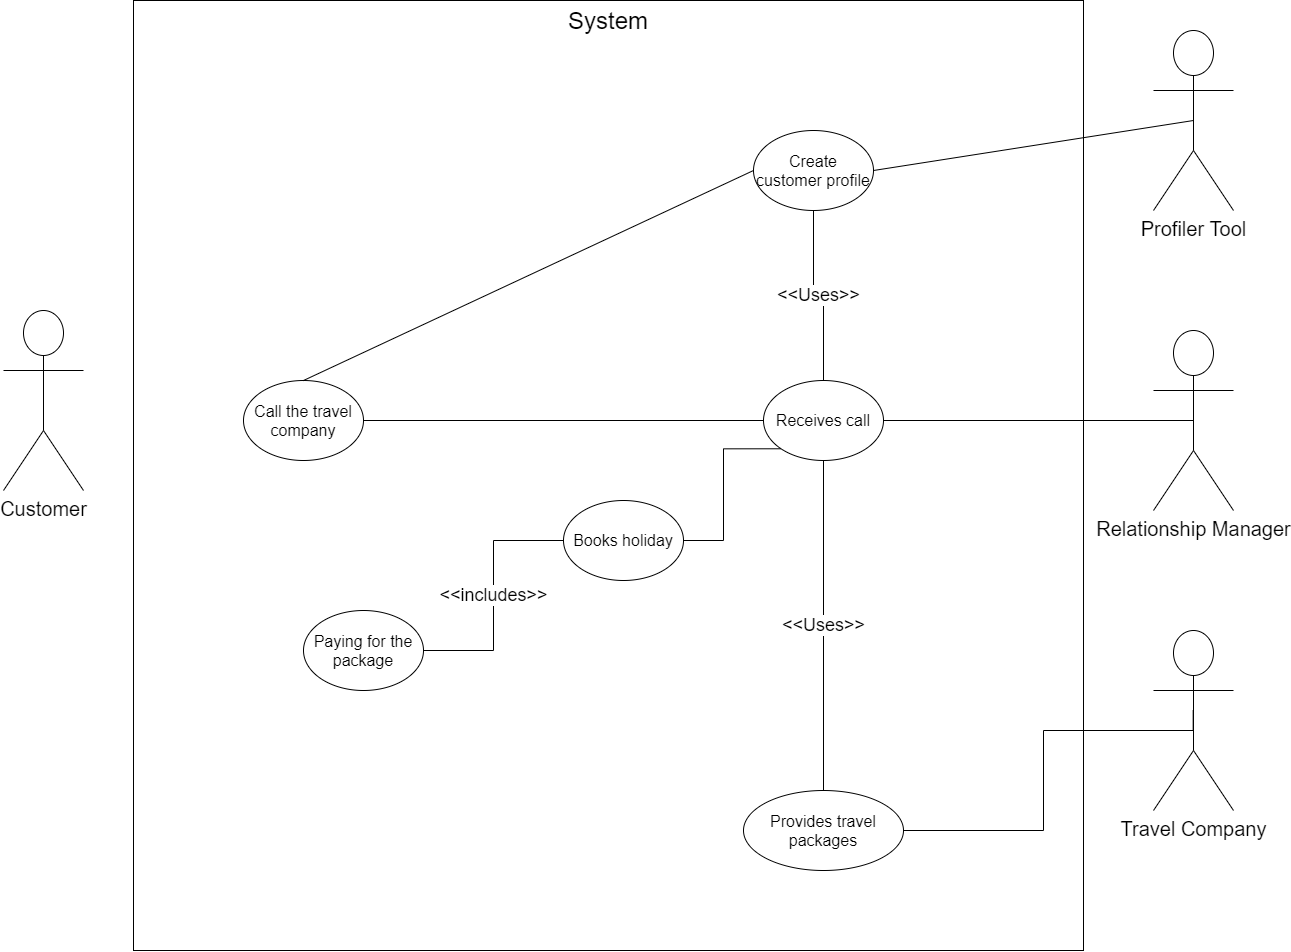

The diagram above was exported from draw.io. Its source (the exported page's mxGraphModel, read from the mxfile embedded in the PNG):
<mxGraphModel dx="1730" dy="920" grid="1" gridSize="10" guides="1" tooltips="1" connect="1" arrows="1" fold="1" page="1" pageScale="1" pageWidth="850" pageHeight="1100" math="0" shadow="0">
  <root>
    <mxCell id="0" />
    <mxCell id="1" parent="0" />
    <mxCell id="SBgPNRMkGzWsU4NkyW4--1" value="" style="whiteSpace=wrap;html=1;aspect=fixed;" parent="1" vertex="1">
      <mxGeometry x="320" y="60" width="950" height="950" as="geometry" />
    </mxCell>
    <mxCell id="SBgPNRMkGzWsU4NkyW4--2" value="&lt;span style=&quot;font-size: 20px&quot;&gt;Customer&lt;/span&gt;" style="shape=umlActor;html=1;verticalLabelPosition=bottom;verticalAlign=top;align=center;" parent="1" vertex="1">
      <mxGeometry x="190" y="370" width="80" height="180" as="geometry" />
    </mxCell>
    <mxCell id="SBgPNRMkGzWsU4NkyW4--3" value="&lt;span style=&quot;font-size: 20px&quot;&gt;Profiler Tool&lt;br&gt;&lt;/span&gt;" style="shape=umlActor;html=1;verticalLabelPosition=bottom;verticalAlign=top;align=center;" parent="1" vertex="1">
      <mxGeometry x="1340" y="90" width="80" height="180" as="geometry" />
    </mxCell>
    <mxCell id="SBgPNRMkGzWsU4NkyW4--4" value="&lt;span style=&quot;font-size: 20px&quot;&gt;Travel Company&lt;br&gt;&lt;br&gt;&lt;/span&gt;" style="shape=umlActor;html=1;verticalLabelPosition=bottom;verticalAlign=top;align=center;" parent="1" vertex="1">
      <mxGeometry x="1340" y="690" width="80" height="180" as="geometry" />
    </mxCell>
    <mxCell id="UyqBKx8gJeSEM9oF3FA8-1" value="&lt;font style=&quot;font-size: 24px&quot;&gt;System&lt;/font&gt;" style="text;html=1;strokeColor=none;fillColor=none;align=center;verticalAlign=middle;whiteSpace=wrap;rounded=0;" parent="1" vertex="1">
      <mxGeometry x="775" y="70" width="40" height="20" as="geometry" />
    </mxCell>
    <mxCell id="UyqBKx8gJeSEM9oF3FA8-3" value="&lt;font style=&quot;font-size: 16px&quot;&gt;Call the travel company&lt;/font&gt;" style="ellipse;whiteSpace=wrap;html=1;" parent="1" vertex="1">
      <mxGeometry x="430" y="440" width="120" height="80" as="geometry" />
    </mxCell>
    <mxCell id="6U9PJmnwWN161YwSbH40-12" style="edgeStyle=orthogonalEdgeStyle;rounded=0;orthogonalLoop=1;jettySize=auto;html=1;exitX=0.5;exitY=0.5;exitDx=0;exitDy=0;exitPerimeter=0;fontFamily=Helvetica;endArrow=none;endFill=0;" parent="1" source="6U9PJmnwWN161YwSbH40-1" target="6U9PJmnwWN161YwSbH40-8" edge="1">
      <mxGeometry relative="1" as="geometry" />
    </mxCell>
    <mxCell id="6U9PJmnwWN161YwSbH40-1" value="&lt;span style=&quot;font-size: 20px&quot;&gt;Relationship Manager&lt;br&gt;&lt;br&gt;&lt;/span&gt;" style="shape=umlActor;html=1;verticalLabelPosition=bottom;verticalAlign=top;align=center;" parent="1" vertex="1">
      <mxGeometry x="1340" y="390" width="80" height="180" as="geometry" />
    </mxCell>
    <mxCell id="6U9PJmnwWN161YwSbH40-9" value="&lt;font style=&quot;font-size: 18px&quot;&gt;&amp;lt;&amp;lt;Uses&amp;gt;&amp;gt;&lt;br&gt;&lt;/font&gt;" style="edgeStyle=orthogonalEdgeStyle;rounded=0;orthogonalLoop=1;jettySize=auto;html=1;exitX=0.5;exitY=1;exitDx=0;exitDy=0;entryX=0.5;entryY=0;entryDx=0;entryDy=0;fontFamily=Helvetica;endArrow=none;endFill=0;" parent="1" source="6U9PJmnwWN161YwSbH40-2" target="6U9PJmnwWN161YwSbH40-8" edge="1">
      <mxGeometry relative="1" as="geometry" />
    </mxCell>
    <mxCell id="6U9PJmnwWN161YwSbH40-2" value="&lt;font style=&quot;font-size: 16px&quot;&gt;Create customer profile&lt;/font&gt;" style="ellipse;whiteSpace=wrap;html=1;" parent="1" vertex="1">
      <mxGeometry x="940" y="190" width="120" height="80" as="geometry" />
    </mxCell>
    <mxCell id="6U9PJmnwWN161YwSbH40-7" style="edgeStyle=orthogonalEdgeStyle;rounded=0;orthogonalLoop=1;jettySize=auto;html=1;exitX=1;exitY=0.5;exitDx=0;exitDy=0;entryX=0.496;entryY=0.444;entryDx=0;entryDy=0;entryPerimeter=0;endArrow=none;endFill=0;" parent="1" source="6U9PJmnwWN161YwSbH40-6" target="SBgPNRMkGzWsU4NkyW4--4" edge="1">
      <mxGeometry relative="1" as="geometry">
        <Array as="points">
          <mxPoint x="1230" y="890" />
          <mxPoint x="1230" y="790" />
          <mxPoint x="1380" y="790" />
        </Array>
      </mxGeometry>
    </mxCell>
    <mxCell id="6U9PJmnwWN161YwSbH40-11" value="&lt;font style=&quot;font-size: 18px&quot;&gt;&amp;lt;&amp;lt;Uses&amp;gt;&amp;gt;&lt;br&gt;&lt;/font&gt;" style="edgeStyle=orthogonalEdgeStyle;rounded=0;orthogonalLoop=1;jettySize=auto;html=1;exitX=0.5;exitY=0;exitDx=0;exitDy=0;entryX=0.5;entryY=1;entryDx=0;entryDy=0;fontFamily=Helvetica;endArrow=none;endFill=0;" parent="1" source="6U9PJmnwWN161YwSbH40-6" target="6U9PJmnwWN161YwSbH40-8" edge="1">
      <mxGeometry relative="1" as="geometry" />
    </mxCell>
    <mxCell id="6U9PJmnwWN161YwSbH40-6" value="&lt;font style=&quot;font-size: 16px&quot;&gt;Provides travel packages&lt;/font&gt;" style="ellipse;whiteSpace=wrap;html=1;" parent="1" vertex="1">
      <mxGeometry x="930" y="850" width="160" height="80" as="geometry" />
    </mxCell>
    <mxCell id="6U9PJmnwWN161YwSbH40-21" style="edgeStyle=orthogonalEdgeStyle;rounded=0;orthogonalLoop=1;jettySize=auto;html=1;exitX=0;exitY=1;exitDx=0;exitDy=0;entryX=1;entryY=0.5;entryDx=0;entryDy=0;endArrow=none;endFill=0;fontFamily=Helvetica;" parent="1" source="6U9PJmnwWN161YwSbH40-8" target="6U9PJmnwWN161YwSbH40-19" edge="1">
      <mxGeometry relative="1" as="geometry" />
    </mxCell>
    <mxCell id="6U9PJmnwWN161YwSbH40-8" value="&lt;font style=&quot;font-size: 16px&quot;&gt;Receives call&lt;/font&gt;" style="ellipse;whiteSpace=wrap;html=1;" parent="1" vertex="1">
      <mxGeometry x="950" y="440" width="120" height="80" as="geometry" />
    </mxCell>
    <mxCell id="6U9PJmnwWN161YwSbH40-13" value="" style="endArrow=none;html=1;fontFamily=Helvetica;exitX=0.5;exitY=0;exitDx=0;exitDy=0;entryX=0;entryY=0.5;entryDx=0;entryDy=0;" parent="1" source="UyqBKx8gJeSEM9oF3FA8-3" target="6U9PJmnwWN161YwSbH40-2" edge="1">
      <mxGeometry width="50" height="50" relative="1" as="geometry">
        <mxPoint x="730" y="650" as="sourcePoint" />
        <mxPoint x="770" y="610" as="targetPoint" />
      </mxGeometry>
    </mxCell>
    <mxCell id="6U9PJmnwWN161YwSbH40-14" value="" style="endArrow=none;html=1;fontFamily=Helvetica;exitX=1;exitY=0.5;exitDx=0;exitDy=0;entryX=0;entryY=0.5;entryDx=0;entryDy=0;" parent="1" source="UyqBKx8gJeSEM9oF3FA8-3" target="6U9PJmnwWN161YwSbH40-8" edge="1">
      <mxGeometry width="50" height="50" relative="1" as="geometry">
        <mxPoint x="740" y="660" as="sourcePoint" />
        <mxPoint x="780" y="620" as="targetPoint" />
      </mxGeometry>
    </mxCell>
    <mxCell id="6U9PJmnwWN161YwSbH40-15" value="" style="endArrow=none;html=1;fontFamily=Helvetica;entryX=0.5;entryY=0.5;entryDx=0;entryDy=0;entryPerimeter=0;exitX=1;exitY=0.5;exitDx=0;exitDy=0;" parent="1" source="6U9PJmnwWN161YwSbH40-2" target="SBgPNRMkGzWsU4NkyW4--3" edge="1">
      <mxGeometry width="50" height="50" relative="1" as="geometry">
        <mxPoint x="740" y="660" as="sourcePoint" />
        <mxPoint x="780" y="620" as="targetPoint" />
      </mxGeometry>
    </mxCell>
    <mxCell id="6U9PJmnwWN161YwSbH40-19" value="&lt;span style=&quot;font-size: 16px&quot;&gt;Books holiday&lt;/span&gt;" style="ellipse;whiteSpace=wrap;html=1;" parent="1" vertex="1">
      <mxGeometry x="750" y="560" width="120" height="80" as="geometry" />
    </mxCell>
    <mxCell id="6U9PJmnwWN161YwSbH40-24" value="&lt;font style=&quot;font-size: 18px&quot;&gt;&amp;lt;&amp;lt;includes&amp;gt;&amp;gt;&lt;/font&gt;" style="edgeStyle=orthogonalEdgeStyle;rounded=0;orthogonalLoop=1;jettySize=auto;html=1;exitX=1;exitY=0.5;exitDx=0;exitDy=0;entryX=0;entryY=0.5;entryDx=0;entryDy=0;endArrow=none;endFill=0;fontFamily=Helvetica;" parent="1" source="6U9PJmnwWN161YwSbH40-22" target="6U9PJmnwWN161YwSbH40-19" edge="1">
      <mxGeometry relative="1" as="geometry" />
    </mxCell>
    <mxCell id="6U9PJmnwWN161YwSbH40-22" value="&lt;span style=&quot;font-size: 16px&quot;&gt;Paying for the package&lt;/span&gt;" style="ellipse;whiteSpace=wrap;html=1;" parent="1" vertex="1">
      <mxGeometry x="490" y="670" width="120" height="80" as="geometry" />
    </mxCell>
  </root>
</mxGraphModel>